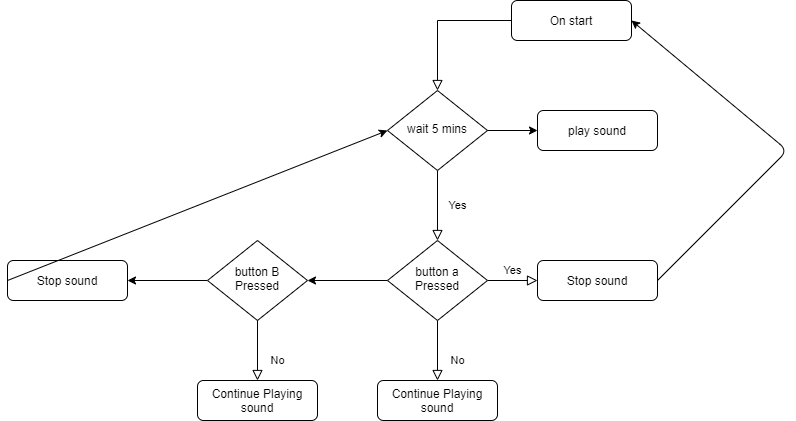

The diagram above was exported from draw.io. Its source (the exported page's mxGraphModel, read from the mxfile embedded in the PNG):
<mxGraphModel dx="1422" dy="794" grid="1" gridSize="10" guides="1" tooltips="1" connect="1" arrows="1" fold="1" page="1" pageScale="1" pageWidth="827" pageHeight="1169" math="0" shadow="0">
  <root>
    <mxCell id="WIyWlLk6GJQsqaUBKTNV-0" />
    <mxCell id="WIyWlLk6GJQsqaUBKTNV-1" parent="WIyWlLk6GJQsqaUBKTNV-0" />
    <mxCell id="WIyWlLk6GJQsqaUBKTNV-2" value="" style="rounded=0;html=1;jettySize=auto;orthogonalLoop=1;fontSize=11;endArrow=block;endFill=0;endSize=8;strokeWidth=1;shadow=0;labelBackgroundColor=none;edgeStyle=orthogonalEdgeStyle;" parent="WIyWlLk6GJQsqaUBKTNV-1" source="WIyWlLk6GJQsqaUBKTNV-3" target="WIyWlLk6GJQsqaUBKTNV-6" edge="1">
      <mxGeometry relative="1" as="geometry" />
    </mxCell>
    <mxCell id="WIyWlLk6GJQsqaUBKTNV-3" value="On start" style="rounded=1;whiteSpace=wrap;html=1;fontSize=12;glass=0;strokeWidth=1;shadow=0;" parent="WIyWlLk6GJQsqaUBKTNV-1" vertex="1">
      <mxGeometry x="544" y="120" width="120" height="40" as="geometry" />
    </mxCell>
    <mxCell id="WIyWlLk6GJQsqaUBKTNV-4" value="Yes" style="rounded=0;html=1;jettySize=auto;orthogonalLoop=1;fontSize=11;endArrow=block;endFill=0;endSize=8;strokeWidth=1;shadow=0;labelBackgroundColor=none;edgeStyle=orthogonalEdgeStyle;" parent="WIyWlLk6GJQsqaUBKTNV-1" source="WIyWlLk6GJQsqaUBKTNV-6" target="WIyWlLk6GJQsqaUBKTNV-10" edge="1">
      <mxGeometry y="20" relative="1" as="geometry">
        <mxPoint as="offset" />
      </mxGeometry>
    </mxCell>
    <mxCell id="WIyWlLk6GJQsqaUBKTNV-6" value="wait 5 mins" style="rhombus;whiteSpace=wrap;html=1;shadow=0;fontFamily=Helvetica;fontSize=12;align=center;strokeWidth=1;spacing=6;spacingTop=-4;" parent="WIyWlLk6GJQsqaUBKTNV-1" vertex="1">
      <mxGeometry x="420" y="210" width="100" height="80" as="geometry" />
    </mxCell>
    <mxCell id="WIyWlLk6GJQsqaUBKTNV-7" value="play sound" style="rounded=1;whiteSpace=wrap;html=1;fontSize=12;glass=0;strokeWidth=1;shadow=0;" parent="WIyWlLk6GJQsqaUBKTNV-1" vertex="1">
      <mxGeometry x="570" y="230" width="120" height="40" as="geometry" />
    </mxCell>
    <mxCell id="WIyWlLk6GJQsqaUBKTNV-8" value="No" style="rounded=0;html=1;jettySize=auto;orthogonalLoop=1;fontSize=11;endArrow=block;endFill=0;endSize=8;strokeWidth=1;shadow=0;labelBackgroundColor=none;edgeStyle=orthogonalEdgeStyle;" parent="WIyWlLk6GJQsqaUBKTNV-1" source="WIyWlLk6GJQsqaUBKTNV-10" target="WIyWlLk6GJQsqaUBKTNV-11" edge="1">
      <mxGeometry x="0.3333" y="20" relative="1" as="geometry">
        <mxPoint as="offset" />
      </mxGeometry>
    </mxCell>
    <mxCell id="WIyWlLk6GJQsqaUBKTNV-9" value="Yes" style="edgeStyle=orthogonalEdgeStyle;rounded=0;html=1;jettySize=auto;orthogonalLoop=1;fontSize=11;endArrow=block;endFill=0;endSize=8;strokeWidth=1;shadow=0;labelBackgroundColor=none;" parent="WIyWlLk6GJQsqaUBKTNV-1" source="WIyWlLk6GJQsqaUBKTNV-10" target="WIyWlLk6GJQsqaUBKTNV-12" edge="1">
      <mxGeometry y="10" relative="1" as="geometry">
        <mxPoint as="offset" />
      </mxGeometry>
    </mxCell>
    <mxCell id="SOQ1-rnrAlmdKOYFKVKH-3" value="" style="edgeStyle=orthogonalEdgeStyle;rounded=0;orthogonalLoop=1;jettySize=auto;html=1;" edge="1" parent="WIyWlLk6GJQsqaUBKTNV-1" source="WIyWlLk6GJQsqaUBKTNV-10" target="SOQ1-rnrAlmdKOYFKVKH-2">
      <mxGeometry relative="1" as="geometry" />
    </mxCell>
    <mxCell id="WIyWlLk6GJQsqaUBKTNV-10" value="button a Pressed" style="rhombus;whiteSpace=wrap;html=1;shadow=0;fontFamily=Helvetica;fontSize=12;align=center;strokeWidth=1;spacing=6;spacingTop=-4;" parent="WIyWlLk6GJQsqaUBKTNV-1" vertex="1">
      <mxGeometry x="420" y="360" width="100" height="80" as="geometry" />
    </mxCell>
    <mxCell id="SOQ1-rnrAlmdKOYFKVKH-5" value="" style="edgeStyle=orthogonalEdgeStyle;rounded=0;orthogonalLoop=1;jettySize=auto;html=1;" edge="1" parent="WIyWlLk6GJQsqaUBKTNV-1" source="SOQ1-rnrAlmdKOYFKVKH-2">
      <mxGeometry relative="1" as="geometry">
        <mxPoint x="160" y="400" as="targetPoint" />
      </mxGeometry>
    </mxCell>
    <mxCell id="SOQ1-rnrAlmdKOYFKVKH-2" value="button B Pressed" style="rhombus;whiteSpace=wrap;html=1;shadow=0;fontFamily=Helvetica;fontSize=12;align=center;strokeWidth=1;spacing=6;spacingTop=-4;" vertex="1" parent="WIyWlLk6GJQsqaUBKTNV-1">
      <mxGeometry x="240" y="360" width="100" height="80" as="geometry" />
    </mxCell>
    <mxCell id="WIyWlLk6GJQsqaUBKTNV-11" value="Continue Playing sound" style="rounded=1;whiteSpace=wrap;html=1;fontSize=12;glass=0;strokeWidth=1;shadow=0;" parent="WIyWlLk6GJQsqaUBKTNV-1" vertex="1">
      <mxGeometry x="410" y="500" width="120" height="40" as="geometry" />
    </mxCell>
    <mxCell id="WIyWlLk6GJQsqaUBKTNV-12" value="Stop sound" style="rounded=1;whiteSpace=wrap;html=1;fontSize=12;glass=0;strokeWidth=1;shadow=0;" parent="WIyWlLk6GJQsqaUBKTNV-1" vertex="1">
      <mxGeometry x="570" y="380" width="120" height="40" as="geometry" />
    </mxCell>
    <mxCell id="SOQ1-rnrAlmdKOYFKVKH-0" value="" style="endArrow=classic;html=1;exitX=1;exitY=0.5;exitDx=0;exitDy=0;entryX=0;entryY=0.5;entryDx=0;entryDy=0;" edge="1" parent="WIyWlLk6GJQsqaUBKTNV-1" source="WIyWlLk6GJQsqaUBKTNV-6" target="WIyWlLk6GJQsqaUBKTNV-7">
      <mxGeometry width="50" height="50" relative="1" as="geometry">
        <mxPoint x="640" y="500" as="sourcePoint" />
        <mxPoint x="690" y="450" as="targetPoint" />
      </mxGeometry>
    </mxCell>
    <mxCell id="SOQ1-rnrAlmdKOYFKVKH-1" value="" style="endArrow=classic;html=1;exitX=1;exitY=0.5;exitDx=0;exitDy=0;entryX=1;entryY=0.5;entryDx=0;entryDy=0;" edge="1" parent="WIyWlLk6GJQsqaUBKTNV-1" source="WIyWlLk6GJQsqaUBKTNV-12" target="WIyWlLk6GJQsqaUBKTNV-3">
      <mxGeometry width="50" height="50" relative="1" as="geometry">
        <mxPoint x="710" y="440" as="sourcePoint" />
        <mxPoint x="760" y="390" as="targetPoint" />
        <Array as="points">
          <mxPoint x="820" y="270" />
        </Array>
      </mxGeometry>
    </mxCell>
    <mxCell id="SOQ1-rnrAlmdKOYFKVKH-8" value="Stop sound" style="rounded=1;whiteSpace=wrap;html=1;fontSize=12;glass=0;strokeWidth=1;shadow=0;" vertex="1" parent="WIyWlLk6GJQsqaUBKTNV-1">
      <mxGeometry x="40" y="380" width="120" height="40" as="geometry" />
    </mxCell>
    <mxCell id="SOQ1-rnrAlmdKOYFKVKH-9" value="No" style="rounded=0;html=1;jettySize=auto;orthogonalLoop=1;fontSize=11;endArrow=block;endFill=0;endSize=8;strokeWidth=1;shadow=0;labelBackgroundColor=none;edgeStyle=orthogonalEdgeStyle;" edge="1" parent="WIyWlLk6GJQsqaUBKTNV-1" target="SOQ1-rnrAlmdKOYFKVKH-10">
      <mxGeometry x="0.3333" y="20" relative="1" as="geometry">
        <mxPoint as="offset" />
        <mxPoint x="290" y="440" as="sourcePoint" />
      </mxGeometry>
    </mxCell>
    <mxCell id="SOQ1-rnrAlmdKOYFKVKH-10" value="Continue Playing sound" style="rounded=1;whiteSpace=wrap;html=1;fontSize=12;glass=0;strokeWidth=1;shadow=0;" vertex="1" parent="WIyWlLk6GJQsqaUBKTNV-1">
      <mxGeometry x="230" y="500" width="120" height="40" as="geometry" />
    </mxCell>
    <mxCell id="SOQ1-rnrAlmdKOYFKVKH-11" value="" style="endArrow=classic;html=1;exitX=0;exitY=0.5;exitDx=0;exitDy=0;entryX=0;entryY=0.5;entryDx=0;entryDy=0;" edge="1" parent="WIyWlLk6GJQsqaUBKTNV-1" source="SOQ1-rnrAlmdKOYFKVKH-8" target="WIyWlLk6GJQsqaUBKTNV-6">
      <mxGeometry width="50" height="50" relative="1" as="geometry">
        <mxPoint x="390" y="490" as="sourcePoint" />
        <mxPoint x="440" y="440" as="targetPoint" />
      </mxGeometry>
    </mxCell>
  </root>
</mxGraphModel>